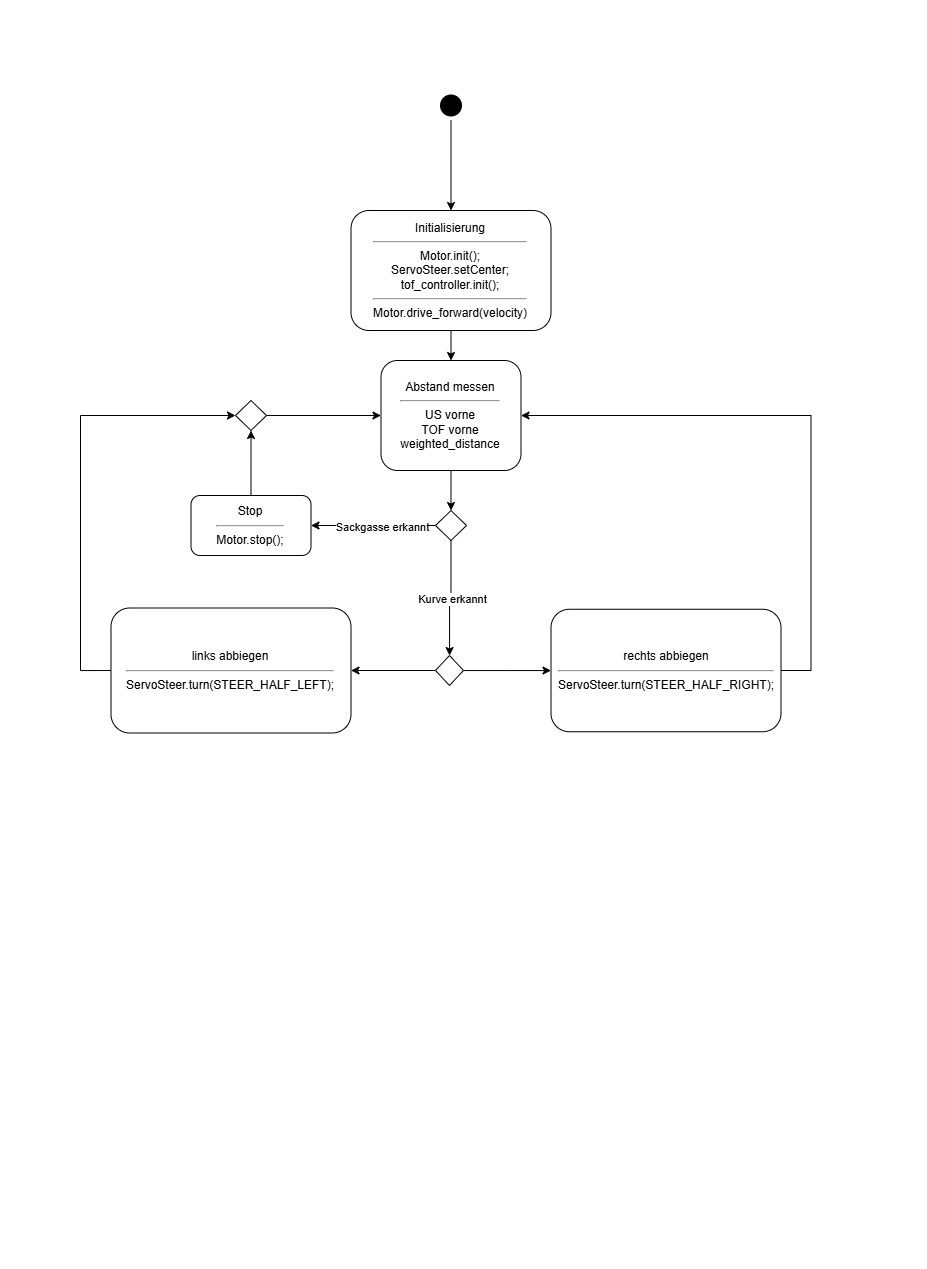

The diagram above was exported from draw.io. Its source (the exported page's mxGraphModel, read from the mxfile embedded in the PNG):
<mxGraphModel dx="1216" dy="635" grid="1" gridSize="10" guides="1" tooltips="1" connect="1" arrows="1" fold="1" page="1" pageScale="1" pageWidth="827" pageHeight="1169" math="0" shadow="0">
  <root>
    <mxCell id="0" />
    <mxCell id="1" parent="0" />
    <mxCell id="mmomOtX80pbHLPyMvS_8-25" style="edgeStyle=orthogonalEdgeStyle;rounded=0;orthogonalLoop=1;jettySize=auto;html=1;exitX=0.5;exitY=1;exitDx=0;exitDy=0;entryX=0.5;entryY=0;entryDx=0;entryDy=0;" edge="1" parent="1" source="g_vcscqsf8Ihx5KJY0M--1" target="mmomOtX80pbHLPyMvS_8-22">
      <mxGeometry relative="1" as="geometry" />
    </mxCell>
    <mxCell id="g_vcscqsf8Ihx5KJY0M--1" value="" style="ellipse;html=1;shape=startState;fillColor=#000000;strokeColor=none;" parent="1" vertex="1">
      <mxGeometry x="385.5" y="40" width="30" height="30" as="geometry" />
    </mxCell>
    <mxCell id="mmomOtX80pbHLPyMvS_8-1" value="Abstand messen&lt;br&gt;&lt;hr&gt;US vorne&lt;br&gt;TOF vorne&lt;br&gt;weighted_distance" style="rounded=1;whiteSpace=wrap;html=1;" vertex="1" parent="1">
      <mxGeometry x="330.5" y="310" width="140" height="110" as="geometry" />
    </mxCell>
    <mxCell id="mmomOtX80pbHLPyMvS_8-2" value="" style="endArrow=classic;html=1;rounded=0;entryX=0.5;entryY=0;entryDx=0;entryDy=0;exitX=0.5;exitY=1;exitDx=0;exitDy=0;" edge="1" parent="1" source="mmomOtX80pbHLPyMvS_8-22" target="mmomOtX80pbHLPyMvS_8-1">
      <mxGeometry width="50" height="50" relative="1" as="geometry">
        <mxPoint x="390.5" y="320" as="sourcePoint" />
        <mxPoint x="440.5" y="370" as="targetPoint" />
      </mxGeometry>
    </mxCell>
    <mxCell id="mmomOtX80pbHLPyMvS_8-3" value="" style="endArrow=classic;html=1;rounded=0;exitX=0.5;exitY=1;exitDx=0;exitDy=0;" edge="1" parent="1" source="mmomOtX80pbHLPyMvS_8-1" target="mmomOtX80pbHLPyMvS_8-4">
      <mxGeometry width="50" height="50" relative="1" as="geometry">
        <mxPoint x="390.5" y="620" as="sourcePoint" />
        <mxPoint x="400.5" y="510" as="targetPoint" />
      </mxGeometry>
    </mxCell>
    <mxCell id="mmomOtX80pbHLPyMvS_8-6" value="" style="edgeStyle=orthogonalEdgeStyle;rounded=0;orthogonalLoop=1;jettySize=auto;html=1;" edge="1" parent="1" source="mmomOtX80pbHLPyMvS_8-4" target="mmomOtX80pbHLPyMvS_8-11">
      <mxGeometry relative="1" as="geometry">
        <mxPoint x="260.5" y="535" as="targetPoint" />
      </mxGeometry>
    </mxCell>
    <mxCell id="mmomOtX80pbHLPyMvS_8-10" value="Sackgasse erkannt" style="edgeLabel;html=1;align=center;verticalAlign=middle;resizable=0;points=[];" vertex="1" connectable="0" parent="mmomOtX80pbHLPyMvS_8-6">
      <mxGeometry x="-0.1316" y="1" relative="1" as="geometry">
        <mxPoint x="1" as="offset" />
      </mxGeometry>
    </mxCell>
    <mxCell id="mmomOtX80pbHLPyMvS_8-8" value="" style="edgeStyle=orthogonalEdgeStyle;rounded=0;orthogonalLoop=1;jettySize=auto;html=1;exitX=0.5;exitY=1;exitDx=0;exitDy=0;" edge="1" parent="1" source="mmomOtX80pbHLPyMvS_8-4" target="mmomOtX80pbHLPyMvS_8-13">
      <mxGeometry relative="1" as="geometry">
        <mxPoint x="500.5" y="375" as="targetPoint" />
      </mxGeometry>
    </mxCell>
    <mxCell id="mmomOtX80pbHLPyMvS_8-9" value="Kurve erkannt" style="edgeLabel;html=1;align=center;verticalAlign=middle;resizable=0;points=[];" vertex="1" connectable="0" parent="mmomOtX80pbHLPyMvS_8-8">
      <mxGeometry x="0.0264" y="2" relative="1" as="geometry">
        <mxPoint as="offset" />
      </mxGeometry>
    </mxCell>
    <mxCell id="mmomOtX80pbHLPyMvS_8-4" value="" style="rhombus;whiteSpace=wrap;html=1;" vertex="1" parent="1">
      <mxGeometry x="385" y="460" width="31" height="30" as="geometry" />
    </mxCell>
    <mxCell id="mmomOtX80pbHLPyMvS_8-30" style="edgeStyle=orthogonalEdgeStyle;rounded=0;orthogonalLoop=1;jettySize=auto;html=1;exitX=0.5;exitY=0;exitDx=0;exitDy=0;entryX=0.5;entryY=1;entryDx=0;entryDy=0;" edge="1" parent="1" source="mmomOtX80pbHLPyMvS_8-11" target="mmomOtX80pbHLPyMvS_8-29">
      <mxGeometry relative="1" as="geometry" />
    </mxCell>
    <mxCell id="mmomOtX80pbHLPyMvS_8-11" value="Stop&lt;br&gt;&lt;hr&gt;Motor.stop();" style="rounded=1;whiteSpace=wrap;html=1;" vertex="1" parent="1">
      <mxGeometry x="140.5" y="445" width="120" height="60" as="geometry" />
    </mxCell>
    <mxCell id="mmomOtX80pbHLPyMvS_8-17" value="" style="edgeStyle=orthogonalEdgeStyle;rounded=0;orthogonalLoop=1;jettySize=auto;html=1;" edge="1" parent="1" source="mmomOtX80pbHLPyMvS_8-13" target="mmomOtX80pbHLPyMvS_8-16">
      <mxGeometry relative="1" as="geometry" />
    </mxCell>
    <mxCell id="mmomOtX80pbHLPyMvS_8-19" value="" style="edgeStyle=orthogonalEdgeStyle;rounded=0;orthogonalLoop=1;jettySize=auto;html=1;" edge="1" parent="1" source="mmomOtX80pbHLPyMvS_8-13" target="mmomOtX80pbHLPyMvS_8-18">
      <mxGeometry relative="1" as="geometry" />
    </mxCell>
    <mxCell id="mmomOtX80pbHLPyMvS_8-13" value="" style="rhombus;whiteSpace=wrap;html=1;" vertex="1" parent="1">
      <mxGeometry x="385" y="605" width="28" height="30" as="geometry" />
    </mxCell>
    <mxCell id="mmomOtX80pbHLPyMvS_8-16" value="rechts abbiegen&lt;br&gt;&lt;hr&gt;ServoSteer.turn(STEER_HALF_RIGHT);" style="rounded=1;whiteSpace=wrap;html=1;" vertex="1" parent="1">
      <mxGeometry x="500.5" y="558.75" width="230" height="122.5" as="geometry" />
    </mxCell>
    <mxCell id="mmomOtX80pbHLPyMvS_8-32" style="edgeStyle=orthogonalEdgeStyle;rounded=0;orthogonalLoop=1;jettySize=auto;html=1;exitX=0;exitY=0.5;exitDx=0;exitDy=0;entryX=0;entryY=0.5;entryDx=0;entryDy=0;" edge="1" parent="1" source="mmomOtX80pbHLPyMvS_8-18" target="mmomOtX80pbHLPyMvS_8-29">
      <mxGeometry relative="1" as="geometry">
        <Array as="points">
          <mxPoint x="30" y="620" />
          <mxPoint x="30" y="365" />
        </Array>
      </mxGeometry>
    </mxCell>
    <mxCell id="mmomOtX80pbHLPyMvS_8-18" value="links abbiegen&lt;br&gt;&lt;hr&gt;ServoSteer.turn(STEER_HALF_LEFT);" style="rounded=1;whiteSpace=wrap;html=1;" vertex="1" parent="1">
      <mxGeometry x="60.5" y="557.5" width="240" height="125" as="geometry" />
    </mxCell>
    <mxCell id="mmomOtX80pbHLPyMvS_8-20" value="" style="endArrow=classic;html=1;rounded=0;entryX=1;entryY=0.5;entryDx=0;entryDy=0;exitX=1;exitY=0.5;exitDx=0;exitDy=0;" edge="1" parent="1" source="mmomOtX80pbHLPyMvS_8-16" target="mmomOtX80pbHLPyMvS_8-1">
      <mxGeometry width="50" height="50" relative="1" as="geometry">
        <mxPoint x="510.5" y="360" as="sourcePoint" />
        <mxPoint x="560.5" y="310" as="targetPoint" />
        <Array as="points">
          <mxPoint x="760.5" y="620" />
          <mxPoint x="760.5" y="365" />
        </Array>
      </mxGeometry>
    </mxCell>
    <mxCell id="mmomOtX80pbHLPyMvS_8-22" value="Initialisierung&lt;br&gt;&lt;hr&gt;Motor.init();&lt;br&gt;ServoSteer.setCenter;&lt;br&gt;tof_controller.init();&lt;br&gt;&lt;hr&gt;Motor.drive_forward(velocity)" style="rounded=1;whiteSpace=wrap;html=1;" vertex="1" parent="1">
      <mxGeometry x="300.5" y="160" width="200" height="120" as="geometry" />
    </mxCell>
    <mxCell id="mmomOtX80pbHLPyMvS_8-31" style="edgeStyle=orthogonalEdgeStyle;rounded=0;orthogonalLoop=1;jettySize=auto;html=1;exitX=1;exitY=0.5;exitDx=0;exitDy=0;entryX=0;entryY=0.5;entryDx=0;entryDy=0;" edge="1" parent="1" source="mmomOtX80pbHLPyMvS_8-29" target="mmomOtX80pbHLPyMvS_8-1">
      <mxGeometry relative="1" as="geometry" />
    </mxCell>
    <mxCell id="mmomOtX80pbHLPyMvS_8-29" value="" style="rhombus;whiteSpace=wrap;html=1;" vertex="1" parent="1">
      <mxGeometry x="185" y="350" width="31" height="30" as="geometry" />
    </mxCell>
  </root>
</mxGraphModel>